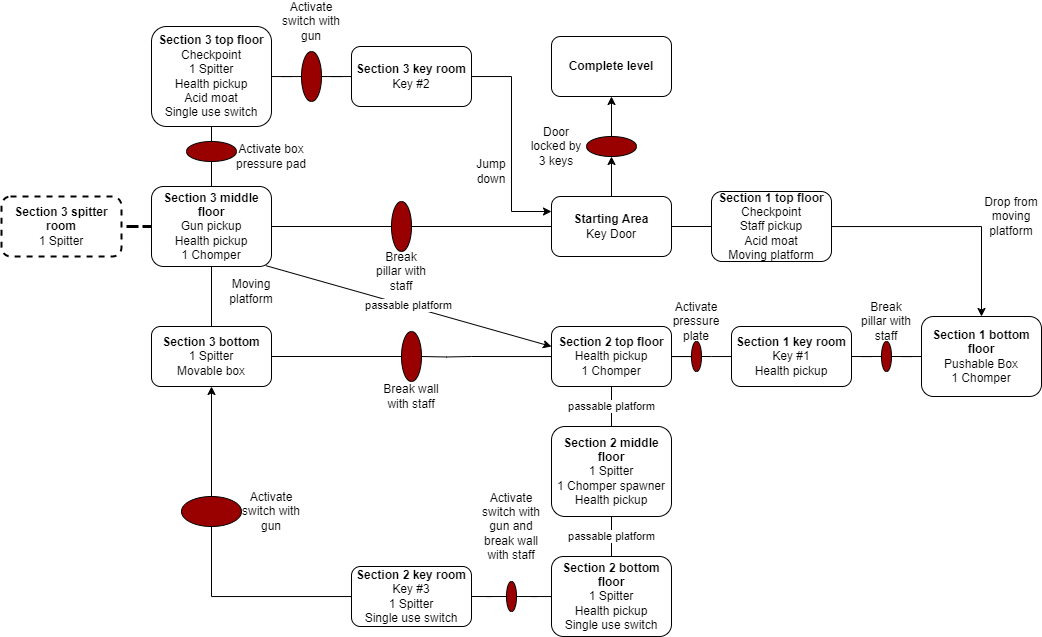

The diagram above was exported from draw.io. Its source (the exported page's mxGraphModel, read from the mxfile embedded in the PNG):
<mxGraphModel dx="1486" dy="389" grid="1" gridSize="10" guides="1" tooltips="1" connect="1" arrows="1" fold="1" page="1" pageScale="1" pageWidth="850" pageHeight="1100" math="0" shadow="0">
  <root>
    <mxCell id="0" />
    <mxCell id="1" parent="0" />
    <mxCell id="6sil2SNqT59o1NFD2b1d-3" style="edgeStyle=orthogonalEdgeStyle;rounded=0;orthogonalLoop=1;jettySize=auto;html=1;entryX=0.5;entryY=1;entryDx=0;entryDy=0;endArrow=classic;endFill=1;" parent="1" source="6sil2SNqT59o1NFD2b1d-4" target="6sil2SNqT59o1NFD2b1d-2" edge="1">
      <mxGeometry relative="1" as="geometry" />
    </mxCell>
    <mxCell id="6sil2SNqT59o1NFD2b1d-8" style="edgeStyle=orthogonalEdgeStyle;rounded=0;orthogonalLoop=1;jettySize=auto;html=1;entryX=0;entryY=0.5;entryDx=0;entryDy=0;endArrow=none;endFill=0;" parent="1" source="6sil2SNqT59o1NFD2b1d-1" target="6sil2SNqT59o1NFD2b1d-7" edge="1">
      <mxGeometry relative="1" as="geometry" />
    </mxCell>
    <mxCell id="6sil2SNqT59o1NFD2b1d-34" style="edgeStyle=orthogonalEdgeStyle;rounded=0;orthogonalLoop=1;jettySize=auto;html=1;entryX=1;entryY=0.5;entryDx=0;entryDy=0;endArrow=none;endFill=0;" parent="1" source="6sil2SNqT59o1NFD2b1d-45" target="6sil2SNqT59o1NFD2b1d-33" edge="1">
      <mxGeometry relative="1" as="geometry" />
    </mxCell>
    <mxCell id="6sil2SNqT59o1NFD2b1d-1" value="&lt;b&gt;Starting Area&lt;/b&gt;&lt;div&gt;Key Door&lt;/div&gt;" style="rounded=1;whiteSpace=wrap;html=1;" parent="1" vertex="1">
      <mxGeometry x="320" y="220" width="120" height="60" as="geometry" />
    </mxCell>
    <mxCell id="6sil2SNqT59o1NFD2b1d-2" value="&lt;b&gt;Complete level&lt;/b&gt;" style="rounded=1;whiteSpace=wrap;html=1;" parent="1" vertex="1">
      <mxGeometry x="320" y="60" width="120" height="60" as="geometry" />
    </mxCell>
    <mxCell id="6sil2SNqT59o1NFD2b1d-5" value="" style="edgeStyle=orthogonalEdgeStyle;rounded=0;orthogonalLoop=1;jettySize=auto;html=1;entryX=0.5;entryY=1;entryDx=0;entryDy=0;endArrow=classic;endFill=1;" parent="1" source="6sil2SNqT59o1NFD2b1d-1" target="6sil2SNqT59o1NFD2b1d-4" edge="1">
      <mxGeometry relative="1" as="geometry">
        <mxPoint x="380" y="220" as="sourcePoint" />
        <mxPoint x="380" y="120" as="targetPoint" />
      </mxGeometry>
    </mxCell>
    <mxCell id="6sil2SNqT59o1NFD2b1d-4" value="" style="ellipse;whiteSpace=wrap;html=1;fillColor=#990000;" parent="1" vertex="1">
      <mxGeometry x="355" y="160" width="50" height="20" as="geometry" />
    </mxCell>
    <mxCell id="6sil2SNqT59o1NFD2b1d-6" value="Door locked by 3 keys" style="text;html=1;align=center;verticalAlign=middle;whiteSpace=wrap;rounded=0;" parent="1" vertex="1">
      <mxGeometry x="295" y="155" width="60" height="30" as="geometry" />
    </mxCell>
    <mxCell id="6sil2SNqT59o1NFD2b1d-23" style="edgeStyle=orthogonalEdgeStyle;rounded=0;orthogonalLoop=1;jettySize=auto;html=1;entryX=0.5;entryY=0;entryDx=0;entryDy=0;endArrow=classic;endFill=1;" parent="1" source="6sil2SNqT59o1NFD2b1d-7" target="6sil2SNqT59o1NFD2b1d-9" edge="1">
      <mxGeometry relative="1" as="geometry">
        <mxPoint x="640.0000000000002" y="250" as="targetPoint" />
      </mxGeometry>
    </mxCell>
    <mxCell id="6sil2SNqT59o1NFD2b1d-7" value="&lt;b&gt;Section 1 top floor&lt;/b&gt;&lt;div&gt;Checkpoint&lt;/div&gt;&lt;div&gt;Staff pickup&lt;/div&gt;&lt;div&gt;Acid moat&lt;/div&gt;&lt;div&gt;Moving platform&lt;/div&gt;" style="rounded=1;whiteSpace=wrap;html=1;" parent="1" vertex="1">
      <mxGeometry x="480" y="215" width="120" height="70" as="geometry" />
    </mxCell>
    <mxCell id="6sil2SNqT59o1NFD2b1d-14" style="edgeStyle=orthogonalEdgeStyle;rounded=0;orthogonalLoop=1;jettySize=auto;html=1;entryX=1;entryY=0.5;entryDx=0;entryDy=0;endArrow=none;endFill=0;" parent="1" source="6sil2SNqT59o1NFD2b1d-16" target="6sil2SNqT59o1NFD2b1d-11" edge="1">
      <mxGeometry relative="1" as="geometry" />
    </mxCell>
    <mxCell id="6sil2SNqT59o1NFD2b1d-9" value="&lt;b&gt;Section 1 bottom floor&lt;/b&gt;&lt;div&gt;Pushable Box&lt;/div&gt;&lt;div&gt;1 Chomper&lt;/div&gt;" style="rounded=1;whiteSpace=wrap;html=1;" parent="1" vertex="1">
      <mxGeometry x="690" y="340" width="120" height="80" as="geometry" />
    </mxCell>
    <mxCell id="6sil2SNqT59o1NFD2b1d-13" style="edgeStyle=orthogonalEdgeStyle;rounded=0;orthogonalLoop=1;jettySize=auto;html=1;entryX=1;entryY=0.5;entryDx=0;entryDy=0;endArrow=none;endFill=0;" parent="1" source="6sil2SNqT59o1NFD2b1d-18" target="6sil2SNqT59o1NFD2b1d-12" edge="1">
      <mxGeometry relative="1" as="geometry" />
    </mxCell>
    <mxCell id="6sil2SNqT59o1NFD2b1d-11" value="&lt;b&gt;Section 1 key room&lt;/b&gt;&lt;div&gt;Key #1&lt;/div&gt;&lt;div&gt;Health pickup&lt;/div&gt;" style="rounded=1;whiteSpace=wrap;html=1;" parent="1" vertex="1">
      <mxGeometry x="500" y="350" width="120" height="60" as="geometry" />
    </mxCell>
    <mxCell id="6sil2SNqT59o1NFD2b1d-31" style="edgeStyle=orthogonalEdgeStyle;rounded=0;orthogonalLoop=1;jettySize=auto;html=1;entryX=1;entryY=0.5;entryDx=0;entryDy=0;endArrow=none;endFill=0;" parent="1" source="6sil2SNqT59o1NFD2b1d-12" edge="1">
      <mxGeometry relative="1" as="geometry">
        <mxPoint x="240" y="380" as="targetPoint" />
      </mxGeometry>
    </mxCell>
    <mxCell id="6sil2SNqT59o1NFD2b1d-12" value="&lt;b&gt;Section 2 top floor&lt;/b&gt;&lt;div&gt;Health pickup&lt;/div&gt;&lt;div&gt;1 Chomper&lt;/div&gt;" style="rounded=1;whiteSpace=wrap;html=1;" parent="1" vertex="1">
      <mxGeometry x="320" y="350" width="120" height="60" as="geometry" />
    </mxCell>
    <mxCell id="6sil2SNqT59o1NFD2b1d-17" value="" style="edgeStyle=orthogonalEdgeStyle;rounded=0;orthogonalLoop=1;jettySize=auto;html=1;entryX=0.5;entryY=0;entryDx=0;entryDy=0;endArrow=none;endFill=0;" parent="1" source="6sil2SNqT59o1NFD2b1d-9" target="6sil2SNqT59o1NFD2b1d-16" edge="1">
      <mxGeometry relative="1" as="geometry">
        <mxPoint x="690" y="380" as="sourcePoint" />
        <mxPoint x="620" y="380" as="targetPoint" />
      </mxGeometry>
    </mxCell>
    <mxCell id="6sil2SNqT59o1NFD2b1d-16" value="" style="ellipse;whiteSpace=wrap;html=1;rotation=90;strokeColor=#000000;fillColor=#990000;" parent="1" vertex="1">
      <mxGeometry x="640" y="375" width="30" height="10" as="geometry" />
    </mxCell>
    <mxCell id="6sil2SNqT59o1NFD2b1d-19" value="" style="edgeStyle=orthogonalEdgeStyle;rounded=0;orthogonalLoop=1;jettySize=auto;html=1;endArrow=none;endFill=0;" parent="1" source="6sil2SNqT59o1NFD2b1d-11" edge="1">
      <mxGeometry relative="1" as="geometry">
        <mxPoint x="500" y="380" as="sourcePoint" />
        <mxPoint x="470" y="380" as="targetPoint" />
      </mxGeometry>
    </mxCell>
    <mxCell id="6sil2SNqT59o1NFD2b1d-18" value="" style="ellipse;whiteSpace=wrap;html=1;rotation=90;fillColor=#990000;" parent="1" vertex="1">
      <mxGeometry x="450" y="375" width="30" height="10" as="geometry" />
    </mxCell>
    <mxCell id="6sil2SNqT59o1NFD2b1d-20" value="Drop from moving platform" style="text;html=1;align=center;verticalAlign=middle;whiteSpace=wrap;rounded=0;" parent="1" vertex="1">
      <mxGeometry x="750" y="225" width="60" height="30" as="geometry" />
    </mxCell>
    <mxCell id="6sil2SNqT59o1NFD2b1d-24" value="Break pillar with staff" style="text;html=1;align=center;verticalAlign=middle;whiteSpace=wrap;rounded=0;" parent="1" vertex="1">
      <mxGeometry x="625" y="330" width="60" height="30" as="geometry" />
    </mxCell>
    <mxCell id="6sil2SNqT59o1NFD2b1d-25" value="Activate pressure plate" style="text;html=1;align=center;verticalAlign=middle;whiteSpace=wrap;rounded=0;" parent="1" vertex="1">
      <mxGeometry x="435" y="330" width="60" height="30" as="geometry" />
    </mxCell>
    <mxCell id="6sil2SNqT59o1NFD2b1d-36" style="edgeStyle=orthogonalEdgeStyle;rounded=0;orthogonalLoop=1;jettySize=auto;html=1;entryX=1;entryY=0.5;entryDx=0;entryDy=0;endArrow=none;endFill=0;" parent="1" source="6sil2SNqT59o1NFD2b1d-64" target="6sil2SNqT59o1NFD2b1d-32" edge="1">
      <mxGeometry relative="1" as="geometry" />
    </mxCell>
    <mxCell id="6sil2SNqT59o1NFD2b1d-29" value="passable platform" style="edgeStyle=orthogonalEdgeStyle;rounded=0;orthogonalLoop=1;jettySize=auto;html=1;entryX=0.5;entryY=1;entryDx=0;entryDy=0;endArrow=none;endFill=0;strokeWidth=1;" parent="1" source="6sil2SNqT59o1NFD2b1d-27" target="6sil2SNqT59o1NFD2b1d-12" edge="1">
      <mxGeometry relative="1" as="geometry" />
    </mxCell>
    <mxCell id="6sil2SNqT59o1NFD2b1d-27" value="&lt;b&gt;Section 2 middle floor&lt;/b&gt;&lt;div&gt;1 Spitter&lt;/div&gt;&lt;div&gt;1 Chomper spawner&lt;/div&gt;&lt;div&gt;Health pickup&lt;/div&gt;" style="rounded=1;whiteSpace=wrap;html=1;" parent="1" vertex="1">
      <mxGeometry x="320" y="450" width="120" height="90" as="geometry" />
    </mxCell>
    <mxCell id="6sil2SNqT59o1NFD2b1d-30" value="passable platform" style="edgeStyle=orthogonalEdgeStyle;rounded=0;orthogonalLoop=1;jettySize=auto;html=1;strokeWidth=1;endArrow=none;endFill=0;" parent="1" source="6sil2SNqT59o1NFD2b1d-28" target="6sil2SNqT59o1NFD2b1d-27" edge="1">
      <mxGeometry relative="1" as="geometry" />
    </mxCell>
    <mxCell id="6sil2SNqT59o1NFD2b1d-53" style="edgeStyle=orthogonalEdgeStyle;rounded=0;orthogonalLoop=1;jettySize=auto;html=1;entryX=1;entryY=0.5;entryDx=0;entryDy=0;endArrow=none;endFill=0;" parent="1" source="6sil2SNqT59o1NFD2b1d-54" target="6sil2SNqT59o1NFD2b1d-52" edge="1">
      <mxGeometry relative="1" as="geometry" />
    </mxCell>
    <mxCell id="6sil2SNqT59o1NFD2b1d-28" value="&lt;b&gt;Section 2 bottom floor&lt;/b&gt;&lt;div&gt;1 Spitter&lt;/div&gt;&lt;div&gt;Health pickup&lt;/div&gt;&lt;div&gt;Single use switch&lt;/div&gt;" style="rounded=1;whiteSpace=wrap;html=1;" parent="1" vertex="1">
      <mxGeometry x="320" y="580" width="120" height="80" as="geometry" />
    </mxCell>
    <mxCell id="6sil2SNqT59o1NFD2b1d-32" value="&lt;b&gt;Section 3 bottom&lt;/b&gt;&lt;div&gt;1 Spitter&lt;/div&gt;&lt;div&gt;Movable box&lt;/div&gt;" style="rounded=1;whiteSpace=wrap;html=1;" parent="1" vertex="1">
      <mxGeometry x="-80" y="350" width="120" height="60" as="geometry" />
    </mxCell>
    <mxCell id="6sil2SNqT59o1NFD2b1d-35" style="edgeStyle=orthogonalEdgeStyle;rounded=0;orthogonalLoop=1;jettySize=auto;html=1;entryX=0.5;entryY=0;entryDx=0;entryDy=0;endArrow=none;endFill=0;" parent="1" source="6sil2SNqT59o1NFD2b1d-33" target="6sil2SNqT59o1NFD2b1d-32" edge="1">
      <mxGeometry relative="1" as="geometry">
        <mxPoint x="-20" y="320" as="targetPoint" />
      </mxGeometry>
    </mxCell>
    <mxCell id="6sil2SNqT59o1NFD2b1d-41" style="edgeStyle=orthogonalEdgeStyle;rounded=0;orthogonalLoop=1;jettySize=auto;html=1;entryX=0.5;entryY=1;entryDx=0;entryDy=0;endArrow=none;endFill=0;" parent="1" source="6sil2SNqT59o1NFD2b1d-50" target="6sil2SNqT59o1NFD2b1d-37" edge="1">
      <mxGeometry relative="1" as="geometry" />
    </mxCell>
    <mxCell id="6sil2SNqT59o1NFD2b1d-58" style="edgeStyle=orthogonalEdgeStyle;rounded=0;orthogonalLoop=1;jettySize=auto;html=1;entryX=1;entryY=0.5;entryDx=0;entryDy=0;endArrow=none;endFill=0;dashed=1;strokeWidth=3;" parent="1" source="6sil2SNqT59o1NFD2b1d-33" target="6sil2SNqT59o1NFD2b1d-57" edge="1">
      <mxGeometry relative="1" as="geometry" />
    </mxCell>
    <mxCell id="6sil2SNqT59o1NFD2b1d-33" value="&lt;b&gt;Section 3 middle floor&lt;/b&gt;&lt;div&gt;Gun pickup&lt;/div&gt;&lt;div&gt;Health pickup&lt;/div&gt;&lt;div&gt;1 Chomper&lt;/div&gt;" style="rounded=1;whiteSpace=wrap;html=1;" parent="1" vertex="1">
      <mxGeometry x="-80" y="210" width="120" height="80" as="geometry" />
    </mxCell>
    <mxCell id="6sil2SNqT59o1NFD2b1d-40" style="edgeStyle=orthogonalEdgeStyle;rounded=0;orthogonalLoop=1;jettySize=auto;html=1;endArrow=none;endFill=0;" parent="1" source="6sil2SNqT59o1NFD2b1d-48" target="6sil2SNqT59o1NFD2b1d-38" edge="1">
      <mxGeometry relative="1" as="geometry" />
    </mxCell>
    <mxCell id="6sil2SNqT59o1NFD2b1d-37" value="&lt;b&gt;Section 3 top floor&lt;/b&gt;&lt;div&gt;Checkpoint&lt;/div&gt;&lt;div&gt;1 Spitter&lt;/div&gt;&lt;div&gt;Health pickup&lt;/div&gt;&lt;div&gt;Acid moat&lt;/div&gt;&lt;div&gt;Single use switch&lt;/div&gt;" style="rounded=1;whiteSpace=wrap;html=1;" parent="1" vertex="1">
      <mxGeometry x="-80" y="50" width="120" height="100" as="geometry" />
    </mxCell>
    <mxCell id="6sil2SNqT59o1NFD2b1d-39" style="edgeStyle=orthogonalEdgeStyle;rounded=0;orthogonalLoop=1;jettySize=auto;html=1;entryX=0;entryY=0.25;entryDx=0;entryDy=0;" parent="1" source="6sil2SNqT59o1NFD2b1d-38" target="6sil2SNqT59o1NFD2b1d-1" edge="1">
      <mxGeometry relative="1" as="geometry" />
    </mxCell>
    <mxCell id="6sil2SNqT59o1NFD2b1d-38" value="&lt;b&gt;Section 3 key room&lt;/b&gt;&lt;div&gt;Key #2&lt;/div&gt;" style="rounded=1;whiteSpace=wrap;html=1;" parent="1" vertex="1">
      <mxGeometry x="120" y="70" width="120" height="60" as="geometry" />
    </mxCell>
    <mxCell id="6sil2SNqT59o1NFD2b1d-43" value="Moving platform" style="text;html=1;align=center;verticalAlign=middle;whiteSpace=wrap;rounded=0;" parent="1" vertex="1">
      <mxGeometry x="-10" y="300" width="60" height="30" as="geometry" />
    </mxCell>
    <mxCell id="6sil2SNqT59o1NFD2b1d-46" value="" style="edgeStyle=orthogonalEdgeStyle;rounded=0;orthogonalLoop=1;jettySize=auto;html=1;entryX=0.5;entryY=0;entryDx=0;entryDy=0;endArrow=none;endFill=0;" parent="1" source="6sil2SNqT59o1NFD2b1d-1" target="6sil2SNqT59o1NFD2b1d-45" edge="1">
      <mxGeometry relative="1" as="geometry">
        <mxPoint x="320" y="250" as="sourcePoint" />
        <mxPoint x="40" y="250" as="targetPoint" />
      </mxGeometry>
    </mxCell>
    <mxCell id="6sil2SNqT59o1NFD2b1d-45" value="" style="ellipse;whiteSpace=wrap;html=1;fillColor=#990000;direction=south;" parent="1" vertex="1">
      <mxGeometry x="160" y="225" width="20" height="50" as="geometry" />
    </mxCell>
    <mxCell id="6sil2SNqT59o1NFD2b1d-47" value="Break pillar with staff" style="text;html=1;align=center;verticalAlign=middle;whiteSpace=wrap;rounded=0;" parent="1" vertex="1">
      <mxGeometry x="140" y="280" width="60" height="30" as="geometry" />
    </mxCell>
    <mxCell id="6sil2SNqT59o1NFD2b1d-49" value="" style="edgeStyle=orthogonalEdgeStyle;rounded=0;orthogonalLoop=1;jettySize=auto;html=1;endArrow=none;endFill=0;" parent="1" source="6sil2SNqT59o1NFD2b1d-37" target="6sil2SNqT59o1NFD2b1d-48" edge="1">
      <mxGeometry relative="1" as="geometry">
        <mxPoint x="40" y="140" as="sourcePoint" />
        <mxPoint x="120" y="140" as="targetPoint" />
      </mxGeometry>
    </mxCell>
    <mxCell id="6sil2SNqT59o1NFD2b1d-48" value="" style="ellipse;whiteSpace=wrap;html=1;fillColor=#990000;direction=south;" parent="1" vertex="1">
      <mxGeometry x="70" y="75" width="20" height="50" as="geometry" />
    </mxCell>
    <mxCell id="6sil2SNqT59o1NFD2b1d-51" value="Activate box pressure pad" style="text;html=1;align=center;verticalAlign=middle;whiteSpace=wrap;rounded=0;" parent="1" vertex="1">
      <mxGeometry x="-10" y="165" width="100" height="30" as="geometry" />
    </mxCell>
    <mxCell id="wdpuSb2NaDljEoRZKL_--3" style="edgeStyle=orthogonalEdgeStyle;rounded=0;orthogonalLoop=1;jettySize=auto;html=1;entryX=0.5;entryY=1;entryDx=0;entryDy=0;" parent="1" source="6sil2SNqT59o1NFD2b1d-52" target="6sil2SNqT59o1NFD2b1d-32" edge="1">
      <mxGeometry relative="1" as="geometry" />
    </mxCell>
    <mxCell id="6sil2SNqT59o1NFD2b1d-52" value="&lt;b&gt;Section 2 key room&lt;/b&gt;&lt;div&gt;Key #3&lt;/div&gt;&lt;div&gt;1 Spitter&lt;/div&gt;&lt;div&gt;Single use switch&lt;/div&gt;" style="rounded=1;whiteSpace=wrap;html=1;" parent="1" vertex="1">
      <mxGeometry x="120" y="590" width="120" height="60" as="geometry" />
    </mxCell>
    <mxCell id="6sil2SNqT59o1NFD2b1d-56" value="" style="edgeStyle=orthogonalEdgeStyle;rounded=0;orthogonalLoop=1;jettySize=auto;html=1;endArrow=none;endFill=0;entryX=0.5;entryY=0;entryDx=0;entryDy=0;" parent="1" source="6sil2SNqT59o1NFD2b1d-28" target="6sil2SNqT59o1NFD2b1d-54" edge="1">
      <mxGeometry relative="1" as="geometry">
        <mxPoint x="320" y="610" as="sourcePoint" />
        <mxPoint x="290" y="610" as="targetPoint" />
      </mxGeometry>
    </mxCell>
    <mxCell id="6sil2SNqT59o1NFD2b1d-54" value="" style="ellipse;whiteSpace=wrap;html=1;rotation=90;fillColor=#990000;" parent="1" vertex="1">
      <mxGeometry x="265" y="615" width="30" height="10" as="geometry" />
    </mxCell>
    <mxCell id="6sil2SNqT59o1NFD2b1d-57" value="&lt;b&gt;Section 3 spitter room&lt;/b&gt;&lt;div&gt;1 Spitter&lt;/div&gt;" style="rounded=1;whiteSpace=wrap;html=1;dashed=1;strokeWidth=2;" parent="1" vertex="1">
      <mxGeometry x="-230" y="220" width="120" height="60" as="geometry" />
    </mxCell>
    <mxCell id="6sil2SNqT59o1NFD2b1d-60" value="Jump down" style="text;html=1;align=center;verticalAlign=middle;whiteSpace=wrap;rounded=0;" parent="1" vertex="1">
      <mxGeometry x="230" y="180" width="60" height="30" as="geometry" />
    </mxCell>
    <mxCell id="6sil2SNqT59o1NFD2b1d-61" value="Activate switch with gun and break wall with staff" style="text;html=1;align=center;verticalAlign=middle;whiteSpace=wrap;rounded=0;" parent="1" vertex="1">
      <mxGeometry x="250" y="535" width="60" height="30" as="geometry" />
    </mxCell>
    <mxCell id="6sil2SNqT59o1NFD2b1d-63" value="Activate switch with gun" style="text;html=1;align=center;verticalAlign=middle;whiteSpace=wrap;rounded=0;" parent="1" vertex="1">
      <mxGeometry x="50" y="30" width="60" height="30" as="geometry" />
    </mxCell>
    <mxCell id="6sil2SNqT59o1NFD2b1d-65" value="" style="edgeStyle=orthogonalEdgeStyle;rounded=0;orthogonalLoop=1;jettySize=auto;html=1;endArrow=none;endFill=0;entryX=0.5;entryY=0;entryDx=0;entryDy=0;" parent="1" target="6sil2SNqT59o1NFD2b1d-64" edge="1">
      <mxGeometry relative="1" as="geometry">
        <mxPoint x="240" y="380" as="sourcePoint" />
        <mxPoint x="100" y="380" as="targetPoint" />
      </mxGeometry>
    </mxCell>
    <mxCell id="6sil2SNqT59o1NFD2b1d-64" value="" style="ellipse;whiteSpace=wrap;html=1;fillColor=#990000;direction=south;" parent="1" vertex="1">
      <mxGeometry x="170" y="355" width="20" height="50" as="geometry" />
    </mxCell>
    <mxCell id="6sil2SNqT59o1NFD2b1d-66" value="Break wall with staff" style="text;html=1;align=center;verticalAlign=middle;whiteSpace=wrap;rounded=0;" parent="1" vertex="1">
      <mxGeometry x="150" y="405" width="60" height="30" as="geometry" />
    </mxCell>
    <mxCell id="6sil2SNqT59o1NFD2b1d-68" value="" style="edgeStyle=orthogonalEdgeStyle;rounded=0;orthogonalLoop=1;jettySize=auto;html=1;entryX=0.5;entryY=1;entryDx=0;entryDy=0;endArrow=none;endFill=0;" parent="1" source="6sil2SNqT59o1NFD2b1d-33" target="6sil2SNqT59o1NFD2b1d-50" edge="1">
      <mxGeometry relative="1" as="geometry">
        <mxPoint x="-20" y="210" as="sourcePoint" />
        <mxPoint x="-20" y="150" as="targetPoint" />
      </mxGeometry>
    </mxCell>
    <mxCell id="6sil2SNqT59o1NFD2b1d-50" value="" style="ellipse;whiteSpace=wrap;html=1;fillColor=#990000;" parent="1" vertex="1">
      <mxGeometry x="-45" y="165" width="50" height="20" as="geometry" />
    </mxCell>
    <mxCell id="wdpuSb2NaDljEoRZKL_--4" value="" style="ellipse;whiteSpace=wrap;html=1;fillColor=#990000;" parent="1" vertex="1">
      <mxGeometry x="-50" y="520" width="60" height="30" as="geometry" />
    </mxCell>
    <mxCell id="wdpuSb2NaDljEoRZKL_--5" value="Activate switch with gun" style="text;html=1;align=center;verticalAlign=middle;whiteSpace=wrap;rounded=0;" parent="1" vertex="1">
      <mxGeometry x="10" y="520" width="60" height="30" as="geometry" />
    </mxCell>
    <mxCell id="YhXZ1-X6xaAJPJMqXt3G-1" value="passable platform" style="endArrow=classic;html=1;rounded=0;exitX=0.952;exitY=0.989;exitDx=0;exitDy=0;exitPerimeter=0;endFill=1;" edge="1" parent="1" source="6sil2SNqT59o1NFD2b1d-33">
      <mxGeometry width="50" height="50" relative="1" as="geometry">
        <mxPoint x="60" y="320" as="sourcePoint" />
        <mxPoint x="320" y="370" as="targetPoint" />
      </mxGeometry>
    </mxCell>
  </root>
</mxGraphModel>